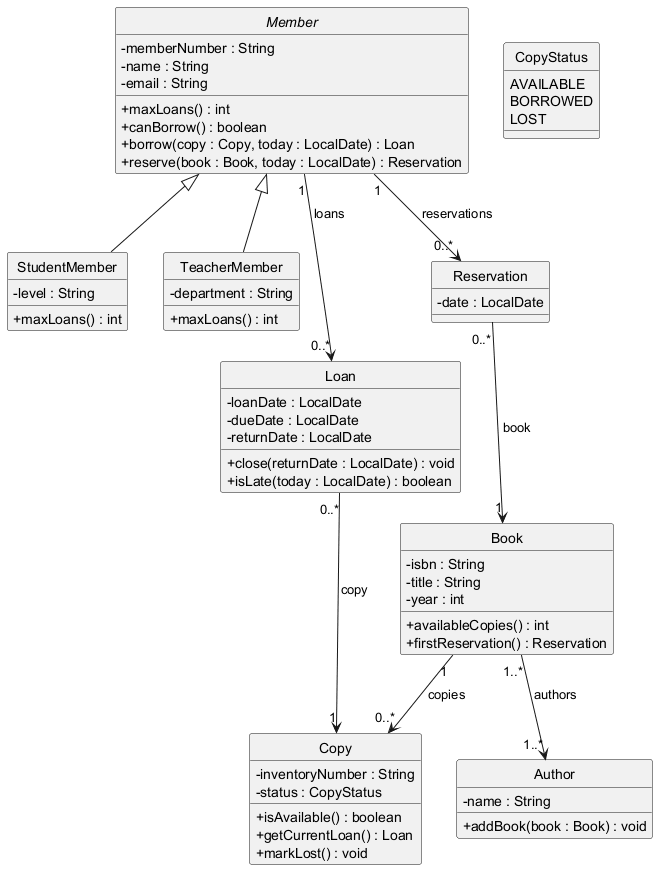

The diagram above was rendered by PlantUML. Its source (embedded in the PNG):
@startuml

skinparam classAttributeIconSize 0
hide circle

abstract class Member {
    - memberNumber : String
    - name : String
    - email : String
    + maxLoans() : int
    + canBorrow() : boolean
    + borrow(copy : Copy, today : LocalDate) : Loan
    + reserve(book : Book, today : LocalDate) : Reservation
}

class StudentMember {
    - level : String
    + maxLoans() : int
}

class TeacherMember {
    - department : String
    + maxLoans() : int
}

class Loan {
    - loanDate : LocalDate
    - dueDate : LocalDate
    - returnDate : LocalDate
    + close(returnDate : LocalDate) : void
    + isLate(today : LocalDate) : boolean
}

class Reservation {
    - date : LocalDate
}

class Book {
    - isbn : String
    - title : String
    - year : int
    + availableCopies() : int
    + firstReservation() : Reservation
}

class Copy {
    - inventoryNumber : String
    - status : CopyStatus
    + isAvailable() : boolean
    + getCurrentLoan() : Loan
    + markLost() : void
}

class Author {
    - name : String
    + addBook(book : Book) : void
}

enum CopyStatus {
    AVAILABLE
    BORROWED
    LOST
}

Member <|-- StudentMember
Member <|-- TeacherMember

Member "1" --> "0..*" Loan : loans
Loan "0..*" --> "1" Copy : copy

Member "1" --> "0..*" Reservation : reservations
Reservation "0..*" --> "1" Book : book

Book "1" --> "0..*" Copy : copies
Book "1..*" --> "1..*" Author : authors

@enduml